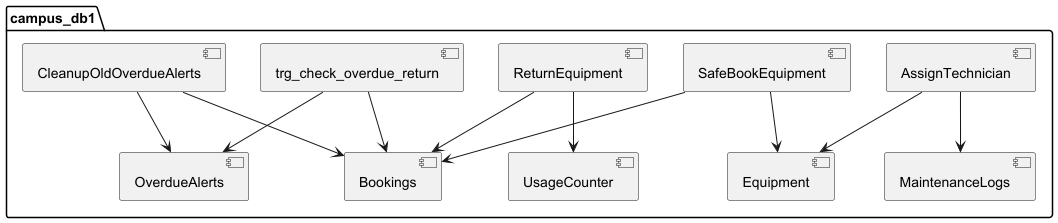

The diagram above was rendered by PlantUML. Its source (embedded in the PNG):
@startuml
package "campus_db1" {
    [AssignTechnician] --> [MaintenanceLogs]
    [AssignTechnician] --> [Equipment]

    [SafeBookEquipment] --> [Equipment]
    [SafeBookEquipment] --> [Bookings]

    [ReturnEquipment] --> [Bookings]
    [ReturnEquipment] --> [UsageCounter]

    [trg_check_overdue_return] --> [Bookings]
    [trg_check_overdue_return] --> [OverdueAlerts]

    [CleanupOldOverdueAlerts] --> [Bookings]
    [CleanupOldOverdueAlerts] --> [OverdueAlerts]
}
@enduml